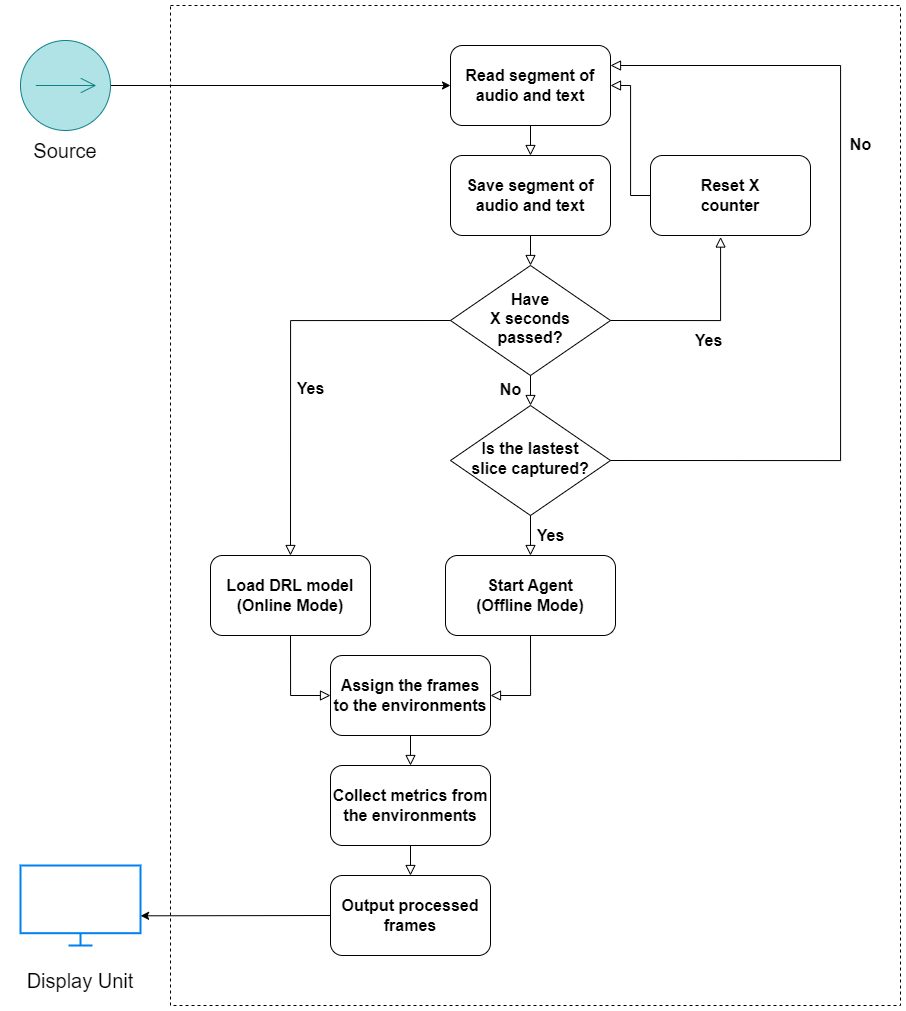

The diagram above was exported from draw.io. Its source (the exported page's mxGraphModel, read from the mxfile embedded in the PNG):
<mxGraphModel dx="2961" dy="2328" grid="1" gridSize="10" guides="1" tooltips="1" connect="1" arrows="1" fold="1" page="1" pageScale="1" pageWidth="850" pageHeight="1100" math="0" shadow="0">
  <root>
    <mxCell id="0" />
    <mxCell id="1" parent="0" />
    <mxCell id="GB4b23yEZWxMeV6U5OUT-1" value="" style="rounded=0;whiteSpace=wrap;html=1;dashed=1;" vertex="1" parent="1">
      <mxGeometry x="-200" y="-160" width="730" height="1000" as="geometry" />
    </mxCell>
    <mxCell id="GB4b23yEZWxMeV6U5OUT-2" value="" style="html=1;verticalLabelPosition=bottom;align=center;labelBackgroundColor=#ffffff;verticalAlign=top;strokeWidth=2;strokeColor=#0080F0;shadow=0;dashed=0;shape=mxgraph.ios7.icons.monitor;" vertex="1" parent="1">
      <mxGeometry x="-350" y="700" width="120" height="80" as="geometry" />
    </mxCell>
    <mxCell id="GB4b23yEZWxMeV6U5OUT-4" value="Read segment of audio and text" style="rounded=1;whiteSpace=wrap;html=1;fontSize=16;glass=0;strokeWidth=1;shadow=0;fontStyle=1" vertex="1" parent="1">
      <mxGeometry x="80" y="-120" width="160" height="80" as="geometry" />
    </mxCell>
    <mxCell id="GB4b23yEZWxMeV6U5OUT-5" value="" style="rounded=0;html=1;jettySize=auto;orthogonalLoop=1;fontSize=11;endArrow=block;endFill=0;endSize=8;strokeWidth=1;shadow=0;labelBackgroundColor=none;edgeStyle=orthogonalEdgeStyle;exitX=0.5;exitY=1;exitDx=0;exitDy=0;entryX=0.5;entryY=0;entryDx=0;entryDy=0;" edge="1" parent="1" source="GB4b23yEZWxMeV6U5OUT-4" target="GB4b23yEZWxMeV6U5OUT-6">
      <mxGeometry relative="1" as="geometry">
        <mxPoint x="184" y="230" as="sourcePoint" />
        <mxPoint x="160" y="20" as="targetPoint" />
      </mxGeometry>
    </mxCell>
    <mxCell id="GB4b23yEZWxMeV6U5OUT-6" value="Save segment of audio and text" style="rounded=1;whiteSpace=wrap;html=1;fontSize=16;glass=0;strokeWidth=1;shadow=0;fontStyle=1" vertex="1" parent="1">
      <mxGeometry x="80" y="-10" width="160" height="80" as="geometry" />
    </mxCell>
    <mxCell id="GB4b23yEZWxMeV6U5OUT-7" value="" style="rounded=0;html=1;jettySize=auto;orthogonalLoop=1;fontSize=11;endArrow=block;endFill=0;endSize=8;strokeWidth=1;shadow=0;labelBackgroundColor=none;edgeStyle=orthogonalEdgeStyle;exitX=0.5;exitY=1;exitDx=0;exitDy=0;entryX=0.5;entryY=0;entryDx=0;entryDy=0;" edge="1" parent="1" source="GB4b23yEZWxMeV6U5OUT-6" target="GB4b23yEZWxMeV6U5OUT-8">
      <mxGeometry relative="1" as="geometry">
        <mxPoint x="170" y="-30" as="sourcePoint" />
        <mxPoint x="160" y="130" as="targetPoint" />
      </mxGeometry>
    </mxCell>
    <mxCell id="GB4b23yEZWxMeV6U5OUT-8" value="Have&lt;br style=&quot;border-color: var(--border-color); font-size: 16px;&quot;&gt;X seconds&lt;br style=&quot;border-color: var(--border-color); font-size: 16px;&quot;&gt;passed?" style="rhombus;whiteSpace=wrap;html=1;shadow=0;fontFamily=Helvetica;fontSize=16;align=center;strokeWidth=1;spacing=6;spacingTop=-4;fontStyle=1" vertex="1" parent="1">
      <mxGeometry x="80" y="100" width="160" height="110" as="geometry" />
    </mxCell>
    <mxCell id="GB4b23yEZWxMeV6U5OUT-9" value="&lt;font style=&quot;font-size: 16px;&quot;&gt;&lt;b&gt;No&lt;/b&gt;&lt;/font&gt;" style="edgeStyle=orthogonalEdgeStyle;rounded=0;html=1;jettySize=auto;orthogonalLoop=1;fontSize=11;endArrow=block;endFill=0;endSize=8;strokeWidth=1;shadow=0;labelBackgroundColor=none;exitX=0.5;exitY=1;exitDx=0;exitDy=0;entryX=0.5;entryY=0;entryDx=0;entryDy=0;" edge="1" parent="1" source="GB4b23yEZWxMeV6U5OUT-8" target="GB4b23yEZWxMeV6U5OUT-10">
      <mxGeometry x="0.0062" y="-20" relative="1" as="geometry">
        <mxPoint y="-1" as="offset" />
        <mxPoint x="250" y="420" as="sourcePoint" />
        <mxPoint x="180" y="350" as="targetPoint" />
        <Array as="points" />
      </mxGeometry>
    </mxCell>
    <mxCell id="GB4b23yEZWxMeV6U5OUT-10" value="Is the lastest&lt;br&gt;slice captured?" style="rhombus;whiteSpace=wrap;html=1;shadow=0;fontFamily=Helvetica;fontSize=16;align=center;strokeWidth=1;spacing=6;spacingTop=-4;fontStyle=1" vertex="1" parent="1">
      <mxGeometry x="80" y="240" width="160" height="110" as="geometry" />
    </mxCell>
    <mxCell id="GB4b23yEZWxMeV6U5OUT-11" value="&lt;font style=&quot;font-size: 16px;&quot;&gt;&lt;b&gt;Yes&lt;/b&gt;&lt;/font&gt;" style="edgeStyle=orthogonalEdgeStyle;rounded=0;html=1;jettySize=auto;orthogonalLoop=1;fontSize=11;endArrow=block;endFill=0;endSize=8;strokeWidth=1;shadow=0;labelBackgroundColor=none;exitX=1;exitY=0.5;exitDx=0;exitDy=0;entryX=0.438;entryY=1.019;entryDx=0;entryDy=0;entryPerimeter=0;" edge="1" parent="1" source="GB4b23yEZWxMeV6U5OUT-8" target="GB4b23yEZWxMeV6U5OUT-26">
      <mxGeometry x="0.0164" y="-20" relative="1" as="geometry">
        <mxPoint as="offset" />
        <mxPoint x="390" y="330" as="sourcePoint" />
        <mxPoint x="340" y="-10" as="targetPoint" />
        <Array as="points">
          <mxPoint x="350" y="155" />
        </Array>
      </mxGeometry>
    </mxCell>
    <mxCell id="GB4b23yEZWxMeV6U5OUT-12" value="&lt;font style=&quot;font-size: 16px;&quot;&gt;&lt;b&gt;Yes&lt;/b&gt;&lt;/font&gt;" style="edgeStyle=orthogonalEdgeStyle;rounded=0;html=1;jettySize=auto;orthogonalLoop=1;fontSize=11;endArrow=block;endFill=0;endSize=8;strokeWidth=1;shadow=0;labelBackgroundColor=none;exitX=0;exitY=0.5;exitDx=0;exitDy=0;entryX=0.5;entryY=0;entryDx=0;entryDy=0;" edge="1" parent="1" source="GB4b23yEZWxMeV6U5OUT-8" target="GB4b23yEZWxMeV6U5OUT-13">
      <mxGeometry x="0.1529" y="20" relative="1" as="geometry">
        <mxPoint as="offset" />
        <mxPoint x="250" y="230" as="sourcePoint" />
        <mxPoint x="160" y="360" as="targetPoint" />
      </mxGeometry>
    </mxCell>
    <mxCell id="GB4b23yEZWxMeV6U5OUT-13" value="Load DRL model&lt;br style=&quot;font-size: 16px;&quot;&gt;(Online Mode)" style="rounded=1;whiteSpace=wrap;html=1;fontSize=16;glass=0;strokeWidth=1;shadow=0;fontStyle=1" vertex="1" parent="1">
      <mxGeometry x="-160" y="390" width="160" height="80" as="geometry" />
    </mxCell>
    <mxCell id="GB4b23yEZWxMeV6U5OUT-14" value="" style="rounded=0;html=1;jettySize=auto;orthogonalLoop=1;fontSize=11;endArrow=block;endFill=0;endSize=8;strokeWidth=1;shadow=0;labelBackgroundColor=none;edgeStyle=orthogonalEdgeStyle;exitX=0.5;exitY=1;exitDx=0;exitDy=0;entryX=0;entryY=0.5;entryDx=0;entryDy=0;" edge="1" parent="1" source="GB4b23yEZWxMeV6U5OUT-13" target="GB4b23yEZWxMeV6U5OUT-15">
      <mxGeometry relative="1" as="geometry">
        <mxPoint x="170" y="290" as="sourcePoint" />
        <mxPoint x="160" y="480" as="targetPoint" />
      </mxGeometry>
    </mxCell>
    <mxCell id="GB4b23yEZWxMeV6U5OUT-15" value="Assign the frames to the environments" style="rounded=1;whiteSpace=wrap;html=1;fontSize=16;glass=0;strokeWidth=1;shadow=0;fontStyle=1" vertex="1" parent="1">
      <mxGeometry x="-40" y="490" width="160" height="80" as="geometry" />
    </mxCell>
    <mxCell id="GB4b23yEZWxMeV6U5OUT-16" value="" style="rounded=0;html=1;jettySize=auto;orthogonalLoop=1;fontSize=11;endArrow=block;endFill=0;endSize=8;strokeWidth=1;shadow=0;labelBackgroundColor=none;edgeStyle=orthogonalEdgeStyle;exitX=0.5;exitY=1;exitDx=0;exitDy=0;entryX=0.5;entryY=0;entryDx=0;entryDy=0;" edge="1" parent="1" source="GB4b23yEZWxMeV6U5OUT-15" target="GB4b23yEZWxMeV6U5OUT-25">
      <mxGeometry relative="1" as="geometry">
        <mxPoint x="170" y="630" as="sourcePoint" />
        <mxPoint x="170" y="830" as="targetPoint" />
      </mxGeometry>
    </mxCell>
    <mxCell id="GB4b23yEZWxMeV6U5OUT-17" value="&lt;font style=&quot;font-size: 16px;&quot;&gt;&lt;b&gt;Yes&lt;/b&gt;&lt;/font&gt;" style="edgeStyle=orthogonalEdgeStyle;rounded=0;html=1;jettySize=auto;orthogonalLoop=1;fontSize=11;endArrow=block;endFill=0;endSize=8;strokeWidth=1;shadow=0;labelBackgroundColor=none;exitX=0.5;exitY=1;exitDx=0;exitDy=0;entryX=0.5;entryY=0;entryDx=0;entryDy=0;" edge="1" parent="1" source="GB4b23yEZWxMeV6U5OUT-10" target="GB4b23yEZWxMeV6U5OUT-18">
      <mxGeometry y="20" relative="1" as="geometry">
        <mxPoint as="offset" />
        <mxPoint x="170" y="290" as="sourcePoint" />
        <mxPoint x="400" y="340" as="targetPoint" />
      </mxGeometry>
    </mxCell>
    <mxCell id="GB4b23yEZWxMeV6U5OUT-18" value="Start Agent&lt;br style=&quot;font-size: 16px;&quot;&gt;(Offline Mode)" style="rounded=1;whiteSpace=wrap;html=1;fontSize=16;glass=0;strokeWidth=1;shadow=0;fontStyle=1" vertex="1" parent="1">
      <mxGeometry x="75" y="390" width="170" height="80" as="geometry" />
    </mxCell>
    <mxCell id="GB4b23yEZWxMeV6U5OUT-19" value="" style="rounded=0;html=1;jettySize=auto;orthogonalLoop=1;fontSize=11;endArrow=block;endFill=0;endSize=8;strokeWidth=1;shadow=0;labelBackgroundColor=none;edgeStyle=orthogonalEdgeStyle;exitX=0.5;exitY=1;exitDx=0;exitDy=0;entryX=1;entryY=0.5;entryDx=0;entryDy=0;" edge="1" parent="1" source="GB4b23yEZWxMeV6U5OUT-18" target="GB4b23yEZWxMeV6U5OUT-15">
      <mxGeometry relative="1" as="geometry">
        <mxPoint x="170" y="560" as="sourcePoint" />
        <mxPoint x="170" y="640" as="targetPoint" />
      </mxGeometry>
    </mxCell>
    <mxCell id="GB4b23yEZWxMeV6U5OUT-20" value="" style="endArrow=classic;html=1;rounded=0;exitX=1;exitY=0.5;exitDx=0;exitDy=0;entryX=0;entryY=0.5;entryDx=0;entryDy=0;exitPerimeter=0;" edge="1" parent="1" source="GB4b23yEZWxMeV6U5OUT-28" target="GB4b23yEZWxMeV6U5OUT-4">
      <mxGeometry width="50" height="50" relative="1" as="geometry">
        <mxPoint x="-240" y="-80" as="sourcePoint" />
        <mxPoint x="-140" y="50" as="targetPoint" />
      </mxGeometry>
    </mxCell>
    <mxCell id="GB4b23yEZWxMeV6U5OUT-21" value="Output processed frames" style="rounded=1;whiteSpace=wrap;html=1;fontSize=16;glass=0;strokeWidth=1;shadow=0;fontStyle=1" vertex="1" parent="1">
      <mxGeometry x="-40" y="710" width="160" height="80" as="geometry" />
    </mxCell>
    <mxCell id="GB4b23yEZWxMeV6U5OUT-22" value="" style="rounded=0;html=1;jettySize=auto;orthogonalLoop=1;fontSize=11;endArrow=block;endFill=0;endSize=8;strokeWidth=1;shadow=0;labelBackgroundColor=none;edgeStyle=orthogonalEdgeStyle;exitX=0.5;exitY=1;exitDx=0;exitDy=0;entryX=0.5;entryY=0;entryDx=0;entryDy=0;" edge="1" parent="1" source="GB4b23yEZWxMeV6U5OUT-25" target="GB4b23yEZWxMeV6U5OUT-21">
      <mxGeometry relative="1" as="geometry">
        <mxPoint x="310" y="800" as="sourcePoint" />
        <mxPoint x="310" y="880" as="targetPoint" />
      </mxGeometry>
    </mxCell>
    <mxCell id="GB4b23yEZWxMeV6U5OUT-23" value="&lt;font style=&quot;font-size: 16px;&quot;&gt;&lt;b&gt;No&lt;/b&gt;&lt;/font&gt;" style="edgeStyle=orthogonalEdgeStyle;rounded=0;html=1;jettySize=auto;orthogonalLoop=1;fontSize=11;endArrow=block;endFill=0;endSize=8;strokeWidth=1;shadow=0;labelBackgroundColor=none;exitX=1;exitY=0.5;exitDx=0;exitDy=0;entryX=1;entryY=0.25;entryDx=0;entryDy=0;" edge="1" parent="1" source="GB4b23yEZWxMeV6U5OUT-10" target="GB4b23yEZWxMeV6U5OUT-4">
      <mxGeometry x="0.2783" y="-20" relative="1" as="geometry">
        <mxPoint as="offset" />
        <mxPoint x="590" y="365" as="sourcePoint" />
        <mxPoint x="470" y="-210" as="targetPoint" />
        <Array as="points">
          <mxPoint x="470" y="295" />
          <mxPoint x="470" y="-100" />
        </Array>
      </mxGeometry>
    </mxCell>
    <mxCell id="GB4b23yEZWxMeV6U5OUT-24" value="" style="endArrow=classic;html=1;rounded=0;exitX=0;exitY=0.5;exitDx=0;exitDy=0;entryX=1.001;entryY=0.629;entryDx=0;entryDy=0;entryPerimeter=0;" edge="1" parent="1" source="GB4b23yEZWxMeV6U5OUT-21" target="GB4b23yEZWxMeV6U5OUT-2">
      <mxGeometry width="50" height="50" relative="1" as="geometry">
        <mxPoint x="-50" y="959.66" as="sourcePoint" />
        <mxPoint x="-360" y="959.66" as="targetPoint" />
        <Array as="points" />
      </mxGeometry>
    </mxCell>
    <mxCell id="GB4b23yEZWxMeV6U5OUT-25" value="Collect metrics from the environments" style="rounded=1;whiteSpace=wrap;html=1;fontSize=16;glass=0;strokeWidth=1;shadow=0;fontStyle=1" vertex="1" parent="1">
      <mxGeometry x="-40" y="600" width="160" height="80" as="geometry" />
    </mxCell>
    <mxCell id="GB4b23yEZWxMeV6U5OUT-26" value="Reset X&lt;br&gt;counter" style="rounded=1;whiteSpace=wrap;html=1;fontSize=16;glass=0;strokeWidth=1;shadow=0;fontStyle=1" vertex="1" parent="1">
      <mxGeometry x="280" y="-10" width="160" height="80" as="geometry" />
    </mxCell>
    <mxCell id="GB4b23yEZWxMeV6U5OUT-27" value="" style="rounded=0;html=1;jettySize=auto;orthogonalLoop=1;fontSize=11;endArrow=block;endFill=0;endSize=8;strokeWidth=1;shadow=0;labelBackgroundColor=none;edgeStyle=orthogonalEdgeStyle;exitX=0;exitY=0.5;exitDx=0;exitDy=0;entryX=1;entryY=0.5;entryDx=0;entryDy=0;" edge="1" parent="1" source="GB4b23yEZWxMeV6U5OUT-26" target="GB4b23yEZWxMeV6U5OUT-4">
      <mxGeometry relative="1" as="geometry">
        <mxPoint x="170" y="-30" as="sourcePoint" />
        <mxPoint x="170" as="targetPoint" />
      </mxGeometry>
    </mxCell>
    <mxCell id="GB4b23yEZWxMeV6U5OUT-28" value="" style="pointerEvents=1;verticalLabelPosition=bottom;shadow=0;dashed=0;align=center;html=1;verticalAlign=top;shape=mxgraph.electrical.signal_sources.source;aspect=fixed;points=[[0.5,0,0],[1,0.5,0],[0.5,1,0],[0,0.5,0]];elSignalType=dc1;fillColor=#b0e3e6;strokeColor=#0e8088;" vertex="1" parent="1">
      <mxGeometry x="-350" y="-125" width="90" height="90" as="geometry" />
    </mxCell>
    <mxCell id="GB4b23yEZWxMeV6U5OUT-30" value="Source" style="text;html=1;strokeColor=none;fillColor=none;align=center;verticalAlign=middle;whiteSpace=wrap;rounded=0;fontSize=20;" vertex="1" parent="1">
      <mxGeometry x="-365" y="-30" width="120" height="30" as="geometry" />
    </mxCell>
    <mxCell id="GB4b23yEZWxMeV6U5OUT-32" value="Display Unit" style="text;html=1;strokeColor=none;fillColor=none;align=center;verticalAlign=middle;whiteSpace=wrap;rounded=0;fontSize=20;" vertex="1" parent="1">
      <mxGeometry x="-350" y="800" width="120" height="30" as="geometry" />
    </mxCell>
  </root>
</mxGraphModel>